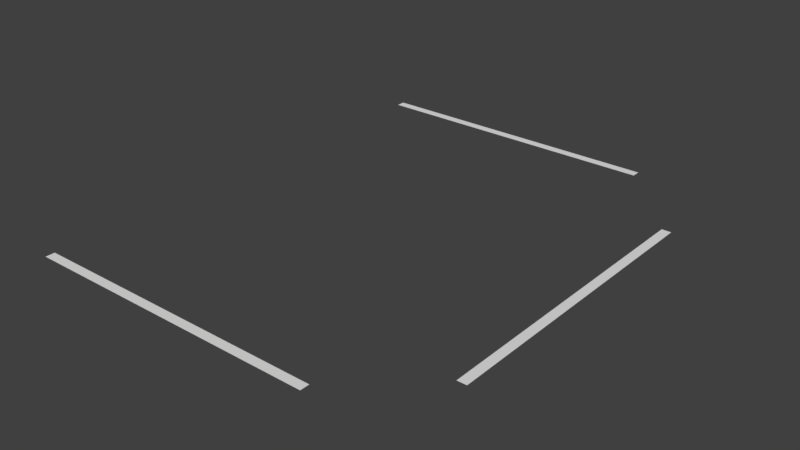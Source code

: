 # Source: strisce_T.blend  (saved by Blender 2.79.0; exported with 4.5.12 LTS)
import bpy
from mathutils import Matrix  # noqa: F401  (used for matrix-valued properties, if any)

bpy.ops.wm.read_factory_settings(use_empty=True)
scene = bpy.context.scene
scene.name = 'Scene'

# ---- collections
col_collection_1 = bpy.data.collections.new('Collection 1'); scene.collection.children.link(col_collection_1)

# ---- world
world_world = bpy.data.worlds.new('World'); scene.world = world_world
world_world.color = (0.05088, 0.05088, 0.05088)
world_world.use_sun_shadow = False
world_world.sun_shadow_jitter_overblur = 0.0
world_world.cycles.sampling_method = 'MANUAL'

# ---- meshes
me_plane = bpy.data.meshes.new('Plane')
me_plane.from_pydata([(15.23, -9.182, 0.0), (15.23, -8.718, 0.0), (-9.537e-07, -9.182, 0.0), (-9.537e-07, -8.718, 0.0), (15.23, 14.4, 0.0), (15.23, 14.86, 0.0), (-9.537e-07, 14.4, 0.0), (-9.537e-07, 14.86, 0.0), (19.55, 10.05, 0.0), (19.08, 10.05, 0.0), (19.55, -5.188, 0.0), (19.08, -5.188, 0.0)], [], [(0, 1, 3, 2), (4, 5, 7, 6), (8, 9, 11, 10)])
_uv = me_plane.uv_layers.new(name='UVMap')
_uv.uv.foreach_set('vector', [0.0, 0.0, 0.0, 0.0, 0.0, 0.0, 0.0, 0.0, 0.0, 0.0, 0.0, 0.0, 0.0, 0.0, 0.0, 0.0, 0.0, 0.0, 0.0, 0.0, 0.0, 0.0, 0.0, 0.0])
me_plane.use_remesh_preserve_volume = False
me_plane.use_remesh_preserve_attributes = False
me_plane.use_mirror_vertex_groups = False
me_plane.update()

# ---- objects
ob_plane = bpy.data.objects.new('Plane', me_plane)

# ---- transforms, parenting, visibility, modifiers, constraints
ob_plane.location = (0.0, 0.0, 0.0)
ob_plane.lineart.crease_threshold = 0.0

# ---- collection membership
col_collection_1.objects.link(ob_plane)

# ---- scene / render settings (as saved in the file)
scene.frame_start = 1; scene.frame_end = 250; scene.frame_set(1)
scene.render.engine = 'BLENDER_EEVEE_NEXT'
scene.render.resolution_percentage = 50
scene.render.dither_intensity = 0.0
scene.cycles.use_denoising = False
scene.cycles.samples = 128
scene.cycles.sampling_pattern = 'TABULATED_SOBOL'
scene.cycles.use_adaptive_sampling = False
scene.cycles.use_light_tree = False
scene.cycles.blur_glossy = 0.0
scene.cycles.sample_clamp_indirect = 0.0
scene.view_settings.view_transform = 'Standard'
bpy.context.view_layer.update()

# ---- added for rendering (the .blend has no active camera and no usable light): camera, sun
cam_auto = bpy.data.cameras.new('AutoCamera')
cam_auto.lens = 50.0
cam_auto.sensor_width = 36.0
cam_auto.clip_end = 1000.0
ob_auto_camera = bpy.data.objects.new('AutoCamera', cam_auto)
scene.collection.objects.link(ob_auto_camera)
ob_auto_camera.location = (38.4456, -31.5651, 22.9373)
ob_auto_camera.rotation_euler = (1.09748, -7.21219e-08, 0.694738)
scene.camera = ob_auto_camera
light_auto_sun = bpy.data.lights.new('AutoSun', 'SUN')
light_auto_sun.energy = 3.0
light_auto_sun.angle = 0.0523599
ob_auto_sun = bpy.data.objects.new('AutoSun', light_auto_sun)
scene.collection.objects.link(ob_auto_sun)
ob_auto_sun.rotation_euler = (0.872665, 0.174533, 0.523599)
bpy.context.view_layer.update()
